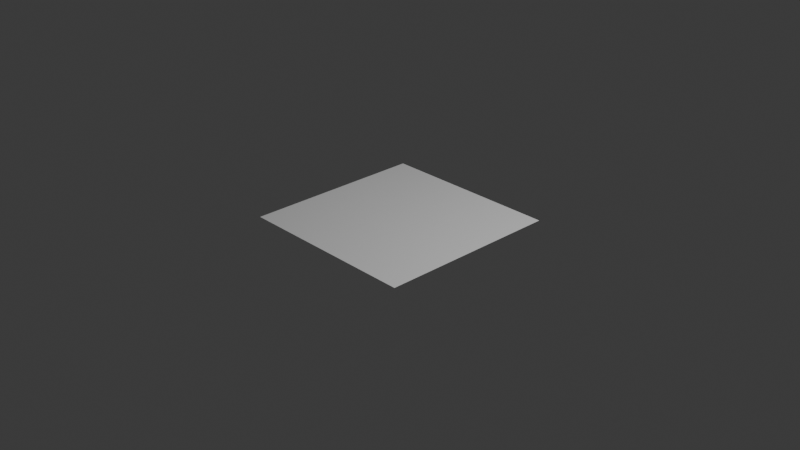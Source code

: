 # Source: Dog.blend  (saved by Blender 4.2.66; exported with 4.5.12 LTS)
import bpy
from mathutils import Matrix  # noqa: F401  (used for matrix-valued properties, if any)

bpy.ops.wm.read_factory_settings(use_empty=True)
scene = bpy.context.scene
scene.name = 'Scene'

# ---- collections
col_collection = bpy.data.collections.new('Collection'); scene.collection.children.link(col_collection)

# ---- world
world_world = bpy.data.worlds.new('World'); scene.world = world_world
world_world.use_nodes = True; world_world.node_tree.nodes.clear()
_N = world_world.node_tree.nodes; _L = world_world.node_tree.links
n0 = _N.new('ShaderNodeOutputWorld'); n0.name = 'World Output'; n0.location = (300, 300)
n1 = _N.new('ShaderNodeBackground'); n1.name = 'Background'; n1.location = (10, 300)
n1.inputs[0].default_value = (0.05088, 0.05088, 0.05088, 1.0)
_L.new(n1.outputs[0], n0.inputs[0])
n0.is_active_output = True
world_world.color = (0.05088, 0.05088, 0.05088)
world_world.sun_shadow_jitter_overblur = 0.0

# ---- cameras
cam_camera = bpy.data.cameras.new('Camera')
cam_camera.clip_end = 100.0
cam_camera.ortho_scale = 7.314

# ---- lights
light_light = bpy.data.lights.new('Light', 'POINT')
light_light.energy = 1000.0
light_light.shadow_soft_size = 0.1

# ---- meshes
me_plane = bpy.data.meshes.new('Plane')
me_plane.from_pydata([(-1.0, -1.0, 0.0), (1.0, -1.0, 0.0), (-1.0, 1.0, 0.0), (1.0, 1.0, 0.0), (0.004906, 0.004906, 0.0), (-7.037e-05, -7.037e-05, 0.0), (-0.004451, 1.0, 0.0), (0.007902, -1.0, 0.0), (-1.0, -0.008086, 0.0), (1.0, 0.01013, 0.0), (0.008711, 0.001063, 0.0), (-0.186, 0.194, 0.0), (0.002732, 0.236, 0.0), (-0.1623, -0.1623, 0.0), (0.1487, -0.1489, 0.0), (-0.19, 0.1899, 0.0), (0.1365, 0.1365, 0.0), (0.1953, 0.002768, 0.0), (0.1562, -0.1479, 0.0), (-0.2139, -0.001784, 0.0), (0.001573, -0.2062, 0.0)], [], [(0, 7, 20, 13), (3, 6, 12, 16), (4, 10, 17, 16), (4, 11, 15, 5), (5, 10, 4), (5, 15, 19), (5, 20, 14), (4, 12, 11), (9, 17, 18, 1), (8, 0, 13, 19), (10, 5, 14, 18), (18, 17, 10), (16, 12, 4), (13, 20, 5), (18, 14, 1), (16, 17, 9, 3), (15, 11, 2), (19, 13, 5), (19, 15, 2, 8), (14, 20, 7, 1), (11, 12, 6, 2)])
_uv = me_plane.uv_layers.new(name='UVMap')
_uv.uv.foreach_set('vector', [0.0, 0.0, 0.504, 0.0, 0.5008, 0.3969, 0.4189, 0.4189, 1.0, 1.0, 0.4978, 1.0, 0.5014, 0.618, 0.5682, 0.5682, 0.5025, 0.5025, 0.5044, 0.5005, 0.5976, 0.5014, 0.5682, 0.5682, 0.5025, 0.5025, 0.407, 0.597, 0.405, 0.595, 0.5, 0.5, 0.5, 0.5, 0.5044, 0.5005, 0.5025, 0.5025, 0.5, 0.5, 0.405, 0.595, 0.3931, 0.4991, 0.5, 0.5, 0.5008, 0.3969, 0.5744, 0.4256, 0.5025, 0.5025, 0.5014, 0.618, 0.407, 0.597, 1.0, 0.5051, 0.5976, 0.5014, 0.5781, 0.426, 1.0, 0.0, 0.0, 0.496, 0.0, 0.0, 0.4189, 0.4189, 0.3931, 0.4991, 0.5044, 0.5005, 0.5, 0.5, 0.5744, 0.4256, 0.5781, 0.426, 0.5781, 0.426, 0.5976, 0.5014, 0.5044, 0.5005, 0.5682, 0.5682, 0.5014, 0.618, 0.5025, 0.5025, 0.4189, 0.4189, 0.5008, 0.3969, 0.5, 0.5, 0.5781, 0.426, 0.5744, 0.4256, 1.0, 0.0, 0.5682, 0.5682, 0.5976, 0.5014, 1.0, 0.5051, 1.0, 1.0, 0.405, 0.595, 0.407, 0.597, 0.0, 1.0, 0.3931, 0.4991, 0.4189, 0.4189, 0.5, 0.5, 0.3931, 0.4991, 0.405, 0.595, 0.0, 1.0, 0.0, 0.496, 0.5744, 0.4256, 0.5008, 0.3969, 0.504, 0.0, 1.0, 0.0, 0.407, 0.597, 0.5014, 0.618, 0.4978, 1.0, 0.0, 1.0])
me_plane.update()

# ---- objects
ob_light = bpy.data.objects.new('Light', light_light)
ob_camera = bpy.data.objects.new('Camera', cam_camera)
ob_plane = bpy.data.objects.new('Plane', me_plane)

# ---- transforms, parenting, visibility, modifiers, constraints
ob_light.location = (4.076, 1.005, 5.904)
ob_light.rotation_euler = (0.6503, 0.05522, 1.866)
ob_light.lock_rotations_4d = False
ob_light.empty_display_type = 'ARROWS'
ob_light.color = (0.0, 0.0, 0.0, 0.0)
ob_light.lineart.crease_threshold = 0.0
ob_camera.location = (7.359, -6.926, 4.958)
ob_camera.rotation_euler = (1.109, 0.0, 0.8149)
ob_camera.lock_rotations_4d = False
ob_camera.empty_display_type = 'ARROWS'
ob_camera.color = (0.0, 0.0, 0.0, 0.0)
ob_camera.display_type = 'WIRE'
ob_camera.lineart.crease_threshold = 0.0
ob_plane.location = (0.0, 0.0, 0.0)

# ---- collection membership
col_collection.objects.link(ob_light)
col_collection.objects.link(ob_camera)
col_collection.objects.link(ob_plane)

# ---- scene / render settings (as saved in the file)
scene.camera = ob_camera
scene.frame_start = 1; scene.frame_end = 250; scene.frame_set(1)
scene.render.engine = 'BLENDER_EEVEE_NEXT'
bpy.context.view_layer.update()
